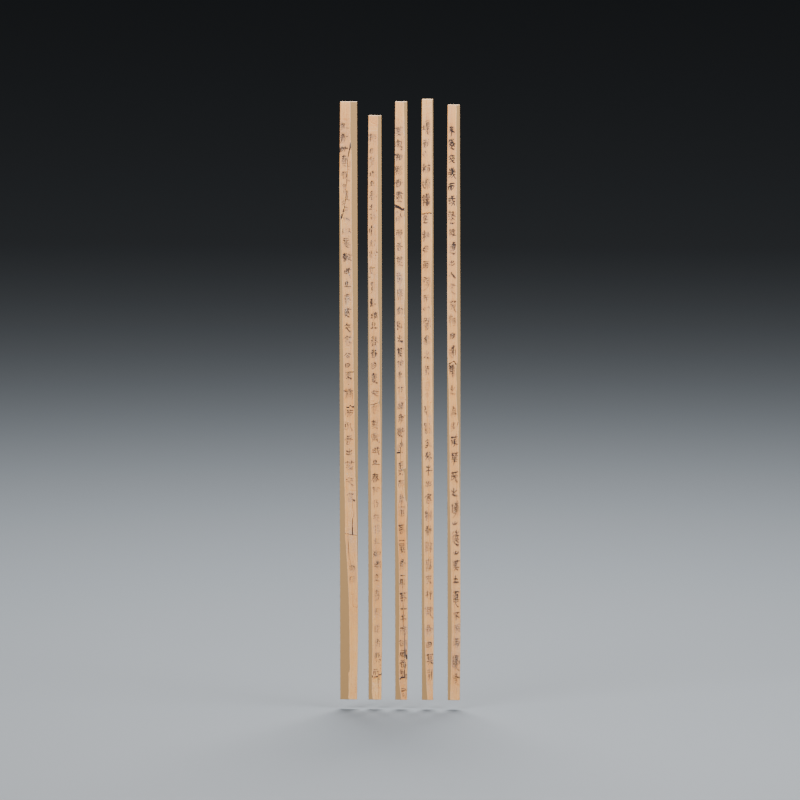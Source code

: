 # Source: A04___v3.blend  (saved by Blender 5.2.44; exported with 4.5.12 LTS)
import bpy
from mathutils import Matrix  # noqa: F401  (used for matrix-valued properties, if any)

bpy.ops.wm.read_factory_settings(use_empty=True)
scene = bpy.context.scene
scene.name = 'A04 · 云梦睡虎地秦简 · v3'

# ---- collections
col_a04 = bpy.data.collections.new('A04 · 可编辑文物'); scene.collection.children.link(col_a04)
col_x = bpy.data.collections.new('展示灯光相机 · 可整体隐藏'); scene.collection.children.link(col_x)

# ---- images (referenced by path relative to the original .blend; pixels are not part of the script)
import os
ASSET_DIR = os.environ.get("B2B_ASSET_DIR", "")  # directory of the original .blend (textures are referenced by path, not embedded)
HERE = os.path.dirname(os.path.abspath(__file__))  # packed textures are extracted next to this script under _unpacked/

def load_image(name, relpath, width, height, colorspace="sRGB"):
    """Load a texture the original file referenced (path relative to the .blend, or extracted next to this script)."""
    p = next((c for c in (os.path.join(HERE, relpath), os.path.join(ASSET_DIR, relpath)) if relpath and os.path.exists(c)), "")
    if p:
        img = bpy.data.images.load(p, check_existing=True)
        img.name = name
    else:  # same state as the original file: an image datablock whose file is absent (Cycles renders it pink)
        img = bpy.data.images.new(name, width, height)
        img.source = "FILE"
        img.filepath = "//" + (relpath or name)
    img.colorspace_settings.name = colorspace
    return img
img_a04_522d838b9a_png = load_image('A04_522d838b9a.png', '_unpacked/A04_522d838b9a.7375b97f.png', 3116, 3084, 'sRGB')

# ---- materials (node trees are filled in below, after node groups)
mat_x = bpy.data.materials.new('竹简 · 侧缘纤维')
mat_x.diffuse_color = (0.22, 0.12, 0.045, 1.0)
mat_3116_3084 = bpy.data.materials.new('真实秦简墨迹 · 3116×3084原图')
mat_3116_3084.diffuse_color = (0.5, 0.5, 0.5, 1.0)
mat_x_1 = bpy.data.materials.new('背景 · 暖灰')
mat_x_1.diffuse_color = (0.075, 0.085, 0.095, 1.0)

# ---- material node trees
mat_x.use_nodes = True; mat_x.node_tree.nodes.clear()
_N = mat_x.node_tree.nodes; _L = mat_x.node_tree.links
n0 = _N.new('ShaderNodeBsdfPrincipled'); n0.name = '原理化 BSDF'; n0.location = (-200, 100)
n0.inputs[2].default_value = 0.72
n0.inputs[10].default_value = 0.005
n1 = _N.new('ShaderNodeOutputMaterial'); n1.name = '材质输出'; n1.location = (200, 100)
n2 = _N.new('ShaderNodeTexNoise'); n2.name = '噪波纹理'; n2.location = (0, 0)
n2.width = 160
n2.inputs[2].default_value = 16.0
n2.inputs[3].default_value = 4.0
n3 = _N.new('ShaderNodeValToRGB'); n3.name = '颜色渐变'; n3.location = (0, 0)
while len(n3.color_ramp.elements) > 1: n3.color_ramp.elements.remove(n3.color_ramp.elements[-1])
n3.color_ramp.elements[0].position = 0.22; n3.color_ramp.elements[0].color = (0.22, 0.12, 0.045, 1.0)
_e = n3.color_ramp.elements.new(0.78); _e.color = (0.52, 0.31, 0.12, 1.0)
n4 = _N.new('ShaderNodeTexNoise'); n4.name = '噪波纹理.001'; n4.location = (0, 0)
n4.width = 160
n4.inputs[2].default_value = 180.0
n4.inputs[3].default_value = 3.0
n5 = _N.new('ShaderNodeBump'); n5.name = '凹凸'; n5.location = (0, 0)
n5.inputs[0].default_value = 0.22
n5.inputs[1].default_value = 3e-05
_L.new(n0.outputs[0], n1.inputs[0])
_L.new(n2.outputs[0], n3.inputs[0])
_L.new(n3.outputs[0], n0.inputs[0])
_L.new(n4.outputs[0], n5.inputs[3])
_L.new(n5.outputs[0], n0.inputs[5])
n1.is_active_output = True
mat_3116_3084.use_nodes = True; mat_3116_3084.node_tree.nodes.clear()
_N = mat_3116_3084.node_tree.nodes; _L = mat_3116_3084.node_tree.links
n0 = _N.new('ShaderNodeBsdfPrincipled'); n0.name = '原理化 BSDF'; n0.location = (-200, 100)
n0.inputs[2].default_value = 0.72
n0.inputs[10].default_value = 0.005
n1 = _N.new('ShaderNodeOutputMaterial'); n1.name = '材质输出'; n1.location = (200, 100)
n2 = _N.new('ShaderNodeTexImage'); n2.name = '图像纹理'; n2.location = (0, 0)
n2.image = img_a04_522d838b9a_png
n3 = _N.new('ShaderNodeRGBToBW'); n3.name = '去色'; n3.location = (0, 0)
n4 = _N.new('ShaderNodeMath'); n4.name = '运算'; n4.location = (0, 0)
n4.operation = 'GREATER_THAN'
n4.inputs[1].default_value = 0.67
n5 = _N.new('ShaderNodeMixRGB'); n5.name = '混合 (旧版)'; n5.location = (0, 0)
n5.inputs[2].default_value = (0.32, 0.18, 0.065, 1.0)
_L.new(n0.outputs[0], n1.inputs[0])
_L.new(n2.outputs[0], n3.inputs[0])
_L.new(n3.outputs[0], n4.inputs[0])
_L.new(n4.outputs[0], n5.inputs[0])
_L.new(n2.outputs[0], n5.inputs[1])
_L.new(n5.outputs[0], n0.inputs[0])
n1.is_active_output = True
mat_x_1.use_nodes = True; mat_x_1.node_tree.nodes.clear()
_N = mat_x_1.node_tree.nodes; _L = mat_x_1.node_tree.links
n0 = _N.new('ShaderNodeBsdfPrincipled'); n0.name = '原理化 BSDF'; n0.location = (-200, 100)
n0.inputs[0].default_value = (0.075, 0.085, 0.095, 1.0)
n0.inputs[2].default_value = 0.82
n0.inputs[10].default_value = 0.005
n1 = _N.new('ShaderNodeOutputMaterial'); n1.name = '材质输出'; n1.location = (200, 100)
_L.new(n0.outputs[0], n1.inputs[0])
n1.is_active_output = True

# ---- world
world_005 = bpy.data.worlds.new('中性展示环境.005'); scene.world = world_005
world_005.use_nodes = True; world_005.node_tree.nodes.clear()
_N = world_005.node_tree.nodes; _L = world_005.node_tree.links
n0 = _N.new('ShaderNodeBackground'); n0.name = '背景'; n0.location = (-200, 100)
n0.inputs[0].default_value = (0.12, 0.13, 0.15, 1.0)
n0.inputs[1].default_value = 0.25
n1 = _N.new('ShaderNodeOutputWorld'); n1.name = '世界输出'; n1.location = (200, 100)
_L.new(n0.outputs[0], n1.inputs[0])
n1.is_active_output = True
world_005.color = (0.18, 0.18, 0.18)

# ---- cameras
cam_006 = bpy.data.cameras.new('文物检视相机.006')
cam_006.type = 'ORTHO'
cam_006.clip_start = 0.0002764
cam_006.clip_end = 27.64
cam_006.ortho_scale = 0.3649

# ---- lights
light_006 = bpy.data.lights.new('主光.006', 'AREA')
light_006.energy = 49.67
light_006.size = 0.5529
light_006_1 = bpy.data.lights.new('辅光.006', 'AREA')
light_006_1.energy = 25.22
light_006_1.size = 0.4699
light_006_2 = bpy.data.lights.new('轮廓光.006', 'AREA')
light_006_2.energy = 64.95
light_006_2.size = 0.4423

# ---- meshes
me_1 = bpy.data.meshes.new('竹简样本 1 · 实拍墨迹')
me_1.from_pydata([(-0.02787, -0.0007, 0.0), (-0.02022, -0.0007, 0.0), (-0.0198, -0.0007, 0.0275), (-0.01996, -0.0007, 0.176), (-0.0203, -0.0007, 0.275), (-0.02787, -0.0007, 0.275), (-0.0282, -0.0007, 0.2365), (-0.02804, -0.0007, 0.0825), (-0.02787, 0.0007, 0.0), (-0.02022, 0.0007, 0.0), (-0.0198, 0.0007, 0.0275), (-0.01996, 0.0007, 0.176), (-0.0203, 0.0007, 0.275), (-0.02787, 0.0007, 0.275), (-0.0282, 0.0007, 0.2365), (-0.02804, 0.0007, 0.0825)], [], [(7, 0, 1, 2, 3, 4, 5, 6), (8, 15, 14, 13, 12, 11, 10, 9), (0, 8, 9, 1), (1, 9, 10, 2), (2, 10, 11, 3), (3, 11, 12, 4), (4, 12, 13, 5), (5, 13, 14, 6), (6, 14, 15, 7), (7, 15, 8, 0)])
me_1.polygons.foreach_set('material_index', [1, 0, 0, 0, 0, 0, 0, 0, 0, 0])
_uv = me_1.uv_layers.new(name='UVMap')
_uv.uv.foreach_set('vector', [0.01081, 0.3185, 0.01135, 0.03891, 0.03588, 0.03891, 0.03723, 0.1321, 0.03669, 0.6353, 0.03561, 0.9708, 0.01135, 0.9708, 0.01027, 0.8404, 0.5, 1.0, 0.8536, 0.8536, 1.0, 0.5, 0.8536, 0.1464, 0.5, 0.0, 0.1464, 0.1464, 0.0, 0.5, 0.1464, 0.8536, 0.0, 0.0, 1.0, 0.0, 1.0, 1.0, 0.0, 1.0, 0.0, 0.0, 1.0, 0.0, 1.0, 1.0, 0.0, 1.0, 0.0, 0.0, 1.0, 0.0, 1.0, 1.0, 0.0, 1.0, 0.0, 0.0, 1.0, 0.0, 1.0, 1.0, 0.0, 1.0, 0.0, 0.0, 1.0, 0.0, 1.0, 1.0, 0.0, 1.0, 0.0, 0.0, 1.0, 0.0, 1.0, 1.0, 0.0, 1.0, 0.0, 0.0, 1.0, 0.0, 1.0, 1.0, 0.0, 1.0, 0.0, 0.0, 1.0, 0.0, 1.0, 1.0, 0.0, 1.0])
me_1.materials.append(mat_x)
me_1.materials.append(mat_3116_3084)
me_1.update()
me_2 = bpy.data.meshes.new('竹简样本 2 · 实拍墨迹')
me_2.from_pydata([(-0.01494, -0.0007, 0.0), (-0.009119, -0.0007, 0.0), (-0.008799, -0.0007, 0.02687), (-0.008927, -0.0007, 0.172), (-0.009183, -0.0007, 0.2687), (-0.01494, -0.0007, 0.2687), (-0.0152, -0.0007, 0.2311), (-0.01507, -0.0007, 0.08061), (-0.01494, 0.0007, 0.0), (-0.009119, 0.0007, 0.0), (-0.008799, 0.0007, 0.02687), (-0.008927, 0.0007, 0.172), (-0.009183, 0.0007, 0.2687), (-0.01494, 0.0007, 0.2687), (-0.0152, 0.0007, 0.2311), (-0.01507, 0.0007, 0.08061)], [], [(7, 0, 1, 2, 3, 4, 5, 6), (8, 15, 14, 13, 12, 11, 10, 9), (0, 8, 9, 1), (1, 9, 10, 2), (2, 10, 11, 3), (3, 11, 12, 4), (4, 12, 13, 5), (5, 13, 14, 6), (6, 14, 15, 7), (7, 15, 8, 0)])
me_2.polygons.foreach_set('material_index', [1, 0, 0, 0, 0, 0, 0, 0, 0, 0])
_uv = me_2.uv_layers.new(name='UVMap')
_uv.uv.foreach_set('vector', [0.07261, 0.3399, 0.07302, 0.0668, 0.09142, 0.0668, 0.09243, 0.1578, 0.09202, 0.6495, 0.09121, 0.9773, 0.07302, 0.9773, 0.07221, 0.8498, 0.5, 1.0, 0.8536, 0.8536, 1.0, 0.5, 0.8536, 0.1464, 0.5, 0.0, 0.1464, 0.1464, 0.0, 0.5, 0.1464, 0.8536, 0.0, 0.0, 1.0, 0.0, 1.0, 1.0, 0.0, 1.0, 0.0, 0.0, 1.0, 0.0, 1.0, 1.0, 0.0, 1.0, 0.0, 0.0, 1.0, 0.0, 1.0, 1.0, 0.0, 1.0, 0.0, 0.0, 1.0, 0.0, 1.0, 1.0, 0.0, 1.0, 0.0, 0.0, 1.0, 0.0, 1.0, 1.0, 0.0, 1.0, 0.0, 0.0, 1.0, 0.0, 1.0, 1.0, 0.0, 1.0, 0.0, 0.0, 1.0, 0.0, 1.0, 1.0, 0.0, 1.0, 0.0, 0.0, 1.0, 0.0, 1.0, 1.0, 0.0, 1.0])
me_2.materials.append(mat_x)
me_2.materials.append(mat_3116_3084)
me_2.update()
me_3 = bpy.data.meshes.new('竹简样本 3 · 实拍墨迹')
me_3.from_pydata([(-0.002725, -0.0007, 0.0), (0.002666, -0.0007, 0.0), (0.002962, -0.0007, 0.02752), (0.002844, -0.0007, 0.1761), (0.002607, -0.0007, 0.2752), (-0.002725, -0.0007, 0.2752), (-0.002962, -0.0007, 0.2367), (-0.002844, -0.0007, 0.08256), (-0.002725, 0.0007, 0.0), (0.002666, 0.0007, 0.0), (0.002962, 0.0007, 0.02752), (0.002844, 0.0007, 0.1761), (0.002607, 0.0007, 0.2752), (-0.002725, 0.0007, 0.2752), (-0.002962, 0.0007, 0.2367), (-0.002844, 0.0007, 0.08256)], [], [(7, 0, 1, 2, 3, 4, 5, 6), (8, 15, 14, 13, 12, 11, 10, 9), (0, 8, 9, 1), (1, 9, 10, 2), (2, 10, 11, 3), (3, 11, 12, 4), (4, 12, 13, 5), (5, 13, 14, 6), (6, 14, 15, 7), (7, 15, 8, 0)])
me_3.polygons.foreach_set('material_index', [1, 0, 0, 0, 0, 0, 0, 0, 0, 0])
_uv = me_3.uv_layers.new(name='UVMap')
_uv.uv.foreach_set('vector', [0.1169, 0.3255, 0.1172, 0.04572, 0.1342, 0.04572, 0.1351, 0.139, 0.1347, 0.6426, 0.134, 0.9783, 0.1172, 0.9783, 0.1165, 0.8477, 0.5, 1.0, 0.8536, 0.8536, 1.0, 0.5, 0.8536, 0.1464, 0.5, 0.0, 0.1464, 0.1464, 0.0, 0.5, 0.1464, 0.8536, 0.0, 0.0, 1.0, 0.0, 1.0, 1.0, 0.0, 1.0, 0.0, 0.0, 1.0, 0.0, 1.0, 1.0, 0.0, 1.0, 0.0, 0.0, 1.0, 0.0, 1.0, 1.0, 0.0, 1.0, 0.0, 0.0, 1.0, 0.0, 1.0, 1.0, 0.0, 1.0, 0.0, 0.0, 1.0, 0.0, 1.0, 1.0, 0.0, 1.0, 0.0, 0.0, 1.0, 0.0, 1.0, 1.0, 0.0, 1.0, 0.0, 0.0, 1.0, 0.0, 1.0, 1.0, 0.0, 1.0, 0.0, 0.0, 1.0, 0.0, 1.0, 1.0, 0.0, 1.0])
me_3.materials.append(mat_x)
me_3.materials.append(mat_3116_3084)
me_3.update()
me_4 = bpy.data.meshes.new('竹简样本 4 · 实拍墨迹')
me_4.from_pydata([(0.009451, -0.0007, 0.0), (0.01449, -0.0007, 0.0), (0.01477, -0.0007, 0.02764), (0.01466, -0.0007, 0.1769), (0.01444, -0.0007, 0.2764), (0.009451, -0.0007, 0.2764), (0.009229, -0.0007, 0.2377), (0.00934, -0.0007, 0.08293), (0.009451, 0.0007, 0.0), (0.01449, 0.0007, 0.0), (0.01477, 0.0007, 0.02764), (0.01466, 0.0007, 0.1769), (0.01444, 0.0007, 0.2764), (0.009451, 0.0007, 0.2764), (0.009229, 0.0007, 0.2377), (0.00934, 0.0007, 0.08293)], [], [(7, 0, 1, 2, 3, 4, 5, 6), (8, 15, 14, 13, 12, 11, 10, 9), (0, 8, 9, 1), (1, 9, 10, 2), (2, 10, 11, 3), (3, 11, 12, 4), (4, 12, 13, 5), (5, 13, 14, 6), (6, 14, 15, 7), (7, 15, 8, 0)])
me_4.polygons.foreach_set('material_index', [1, 0, 0, 0, 0, 0, 0, 0, 0, 0])
_uv = me_4.uv_layers.new(name='UVMap')
_uv.uv.foreach_set('vector', [0.1627, 0.3167, 0.1631, 0.03567, 0.1789, 0.03567, 0.1797, 0.1293, 0.1794, 0.6352, 0.1787, 0.9724, 0.1631, 0.9724, 0.1624, 0.8413, 0.5, 1.0, 0.8536, 0.8536, 1.0, 0.5, 0.8536, 0.1464, 0.5, 0.0, 0.1464, 0.1464, 0.0, 0.5, 0.1464, 0.8536, 0.0, 0.0, 1.0, 0.0, 1.0, 1.0, 0.0, 1.0, 0.0, 0.0, 1.0, 0.0, 1.0, 1.0, 0.0, 1.0, 0.0, 0.0, 1.0, 0.0, 1.0, 1.0, 0.0, 1.0, 0.0, 0.0, 1.0, 0.0, 1.0, 1.0, 0.0, 1.0, 0.0, 0.0, 1.0, 0.0, 1.0, 1.0, 0.0, 1.0, 0.0, 0.0, 1.0, 0.0, 1.0, 1.0, 0.0, 1.0, 0.0, 0.0, 1.0, 0.0, 1.0, 1.0, 0.0, 1.0, 0.0, 0.0, 1.0, 0.0, 1.0, 1.0, 0.0, 1.0])
me_4.materials.append(mat_x)
me_4.materials.append(mat_3116_3084)
me_4.update()
me_5 = bpy.data.meshes.new('竹简样本 5 · 实拍墨迹')
me_5.from_pydata([(0.02123, -0.0007, 0.0), (0.02671, -0.0007, 0.0), (0.02701, -0.0007, 0.02739), (0.02689, -0.0007, 0.1753), (0.02665, -0.0007, 0.2739), (0.02123, -0.0007, 0.2739), (0.02099, -0.0007, 0.2356), (0.02111, -0.0007, 0.08218), (0.02123, 0.0007, 0.0), (0.02671, 0.0007, 0.0), (0.02701, 0.0007, 0.02739), (0.02689, 0.0007, 0.1753), (0.02665, 0.0007, 0.2739), (0.02123, 0.0007, 0.2739), (0.02099, 0.0007, 0.2356), (0.02111, 0.0007, 0.08218)], [], [(7, 0, 1, 2, 3, 4, 5, 6), (8, 15, 14, 13, 12, 11, 10, 9), (0, 8, 9, 1), (1, 9, 10, 2), (2, 10, 11, 3), (3, 11, 12, 4), (4, 12, 13, 5), (5, 13, 14, 6), (6, 14, 15, 7), (7, 15, 8, 0)])
me_5.polygons.foreach_set('material_index', [1, 0, 0, 0, 0, 0, 0, 0, 0, 0])
_uv = me_5.uv_layers.new(name='UVMap')
_uv.uv.foreach_set('vector', [0.2119, 0.3006, 0.2122, 0.02205, 0.2295, 0.02205, 0.2304, 0.1149, 0.23, 0.6162, 0.2293, 0.9504, 0.2122, 0.9504, 0.2115, 0.8204, 0.5, 1.0, 0.8536, 0.8536, 1.0, 0.5, 0.8536, 0.1464, 0.5, 0.0, 0.1464, 0.1464, 0.0, 0.5, 0.1464, 0.8536, 0.0, 0.0, 1.0, 0.0, 1.0, 1.0, 0.0, 1.0, 0.0, 0.0, 1.0, 0.0, 1.0, 1.0, 0.0, 1.0, 0.0, 0.0, 1.0, 0.0, 1.0, 1.0, 0.0, 1.0, 0.0, 0.0, 1.0, 0.0, 1.0, 1.0, 0.0, 1.0, 0.0, 0.0, 1.0, 0.0, 1.0, 1.0, 0.0, 1.0, 0.0, 0.0, 1.0, 0.0, 1.0, 1.0, 0.0, 1.0, 0.0, 0.0, 1.0, 0.0, 1.0, 1.0, 0.0, 1.0, 0.0, 0.0, 1.0, 0.0, 1.0, 1.0, 0.0, 1.0])
me_5.materials.append(mat_x)
me_5.materials.append(mat_3116_3084)
me_5.update()
me_x = bpy.data.meshes.new('展示地面')
me_x.from_pydata([(-27.64, -27.64, -0.009675), (27.64, -27.64, -0.009675), (27.64, 27.64, -0.009675), (-27.64, 27.64, -0.009675), (-27.64, -27.64, -0.004146), (27.64, -27.64, -0.004146), (27.64, 27.64, -0.004146), (-27.64, 27.64, -0.004146)], [], [(3, 2, 1, 0), (4, 5, 6, 7), (0, 1, 5, 4), (1, 2, 6, 5), (2, 3, 7, 6), (3, 0, 4, 7)])
me_x.materials.append(mat_x_1)
me_x.update()

# ---- objects
ob_1 = bpy.data.objects.new('竹简样本 1 · 实拍墨迹', me_1)
ob_2 = bpy.data.objects.new('竹简样本 2 · 实拍墨迹', me_2)
ob_3 = bpy.data.objects.new('竹简样本 3 · 实拍墨迹', me_3)
ob_4 = bpy.data.objects.new('竹简样本 4 · 实拍墨迹', me_4)
ob_5 = bpy.data.objects.new('竹简样本 5 · 实拍墨迹', me_5)
ob_x = bpy.data.objects.new('展示地面', me_x)
ob_x_1 = bpy.data.objects.new('文物检视相机', cam_006)
ob_x_2 = bpy.data.objects.new('主光', light_006)
ob_x_3 = bpy.data.objects.new('辅光', light_006_1)
ob_x_4 = bpy.data.objects.new('轮廓光', light_006_2)

# ---- transforms, parenting, visibility, modifiers, constraints
ob_1.location = (0.0, 0.0, 0.0)
_m = ob_1.modifiers.new('细部倒角', 'BEVEL')
_m.width = 0.00012
_m.width_pct = 0.00012
_m.segments = 3
ob_2.location = (0.0, 0.0, 0.0)
_m = ob_2.modifiers.new('细部倒角', 'BEVEL')
_m.width = 0.00012
_m.width_pct = 0.00012
_m.segments = 3
ob_3.location = (0.0, 0.0, 0.0)
_m = ob_3.modifiers.new('细部倒角', 'BEVEL')
_m.width = 0.00012
_m.width_pct = 0.00012
_m.segments = 3
ob_4.location = (0.0, 0.0, 0.0)
_m = ob_4.modifiers.new('细部倒角', 'BEVEL')
_m.width = 0.00012
_m.width_pct = 0.00012
_m.segments = 3
ob_5.location = (0.0, 0.0, 0.0)
_m = ob_5.modifiers.new('细部倒角', 'BEVEL')
_m.width = 0.00012
_m.width_pct = 0.00012
_m.segments = 3
ob_x.location = (0.0, 0.0, 0.0)
ob_x_1.location = (0.04363, -0.8293, 0.2488)
ob_x_1.rotation_euler = (1.438, -4.272e-10, 0.05328)
ob_x_2.location = (-0.4982, -0.6634, 0.9675)
ob_x_2.rotation_euler = (0.7854, 7.102e-08, -0.6435)
ob_x_3.location = (0.5523, -0.2764, 0.5529)
ob_x_3.rotation_euler = (0.9799, -1.338e-07, 1.107)
ob_x_4.location = (-0.0005972, 0.5529, 0.8293)
ob_x_4.rotation_euler = (0.6747, 5.461e-08, 3.142)

# ---- collection membership
col_a04.objects.link(ob_1)
col_a04.objects.link(ob_2)
col_a04.objects.link(ob_3)
col_a04.objects.link(ob_4)
col_a04.objects.link(ob_5)
col_x.objects.link(ob_x)
col_x.objects.link(ob_x_1)
col_x.objects.link(ob_x_2)
col_x.objects.link(ob_x_3)
col_x.objects.link(ob_x_4)

# ---- scene / render settings (as saved in the file)
scene.camera = ob_x_1
scene.frame_start = 1; scene.frame_end = 2400; scene.frame_set(69)
scene.render.engine = 'BLENDER_EEVEE_NEXT'
scene.render.resolution_x = 1000
scene.render.resolution_y = 1000
scene.render.bake_bias = 0.0
scene.render.bake_samples = 0
scene.render.compositor_device = 'GPU'
scene.eevee.use_volume_custom_range = False
scene.eevee.fast_gi_thickness_near = 0.1
scene.eevee.fast_gi_thickness_far = 0.0
scene.eevee.ray_tracing_options.screen_trace_thickness = 0.1
scene.eevee.use_raytracing = True
scene.view_settings.exposure = -1.0
bpy.context.view_layer.update()
